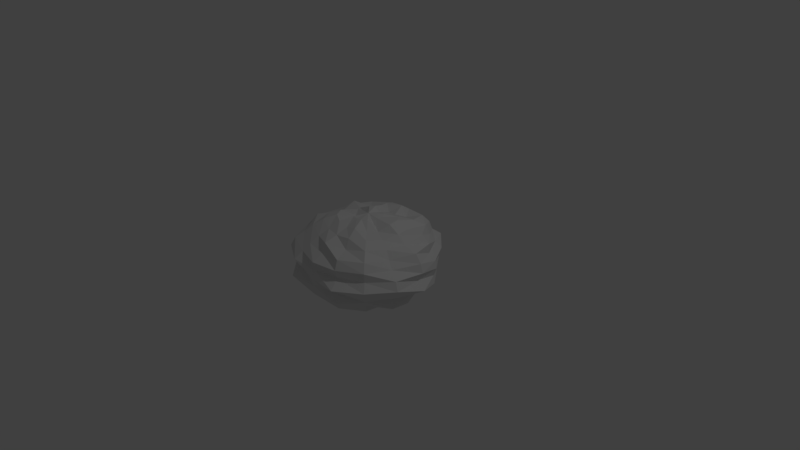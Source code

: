 # Source: rock.blend  (saved by Blender 2.78.0; exported with 4.5.12 LTS)
import bpy
from mathutils import Matrix  # noqa: F401  (used for matrix-valued properties, if any)

bpy.ops.wm.read_factory_settings(use_empty=True)
scene = bpy.context.scene
scene.name = 'Scene'

# ---- collections
col_collection_1 = bpy.data.collections.new('Collection 1'); scene.collection.children.link(col_collection_1)

# ---- world
world_world = bpy.data.worlds.new('World'); scene.world = world_world
world_world.color = (0.05088, 0.05088, 0.05088)
world_world.use_sun_shadow = False
world_world.sun_shadow_jitter_overblur = 0.0
world_world.cycles.sampling_method = 'MANUAL'

# ---- cameras
cam_camera = bpy.data.cameras.new('Camera')
cam_camera.clip_end = 100.0
cam_camera.lens = 35.0
cam_camera.sensor_width = 32.0
cam_camera.sensor_height = 18.0
cam_camera.ortho_scale = 7.314
cam_camera.dof.focus_distance = 0.0
cam_camera.dof.aperture_fstop = 128.0

# ---- lights
light_lamp = bpy.data.lights.new('Lamp', 'POINT')
light_lamp.transmission_factor = 0.0
light_lamp.cutoff_distance = 30.0
light_lamp.energy = 100.0
light_lamp.shadow_buffer_clip_start = 1.001
light_lamp.shadow_soft_size = 0.1
light_lamp.shadow_maximum_resolution = 0.006
light_lamp.use_absolute_resolution = True

# ---- meshes
me_sphere_001 = bpy.data.meshes.new('Sphere.001')
me_sphere_001.from_pydata([(0.002038, 0.1823, 0.5299), (0.002865, 0.344, 0.4804), (-0.0009218, 0.5758, 0.5041), (0.002865, 0.7467, 0.2875), (0.002038, 0.8595, 0.2055), (0.002865, 0.8979, -0.003405), (-0.0009218, 0.9572, -0.2298), (-1.124e-05, 0.8189, -0.3198), (-1.124e-05, 0.5472, -0.4784), (-0.0009189, 0.3907, -0.5489), (0.0735, 0.1776, 0.5631), (0.1381, 0.3295, 0.499), (0.1967, 0.4683, 0.4393), (0.2793, 0.677, 0.4289), (0.3182, 0.7682, 0.3242), (0.3357, 0.8064, 0.2093), (0.3819, 0.9246, 0.1171), (0.3516, 0.8424, -0.002877), (0.3753, 0.9061, -0.1139), (0.3652, 0.8844, -0.2298), (0.3182, 0.7682, -0.3242), (0.2495, 0.5958, -0.3789), (0.1967, 0.4683, -0.445), (0.1507, 0.3665, -0.5569), (0.07142, 0.1685, -0.5339), (0.1379, 0.1379, 0.5724), (0.2706, 0.2706, 0.5392), (0.3997, 0.4011, 0.4958), (0.509, 0.5104, 0.4218), (0.5484, 0.5473, 0.2993), (0.5982, 0.5958, 0.2006), (0.6566, 0.6554, 0.106), (0.6373, 0.6351, -0.003405), (0.6251, 0.6229, -0.1056), (0.6186, 0.6174, -0.2122), (0.608, 0.6093, -0.3343), (0.4739, 0.4728, -0.3909), (0.3671, 0.3661, -0.453), (0.2457, 0.2435, -0.4872), (0.1323, 0.1311, -0.5416), (0.1775, 0.07362, 0.5631), (0.3652, 0.152, 0.56), (0.4865, 0.2015, 0.4565), (0.6757, 0.2806, 0.4289), (0.7682, 0.3182, 0.3242), (0.7687, 0.3179, 0.197), (0.8441, 0.3498, 0.1038), (0.8606, 0.3566, -0.002021), (0.8286, 0.3426, -0.1066), (0.8405, 0.3482, -0.2205), (0.6921, 0.2862, -0.2943), (0.6186, 0.2563, -0.3909), (0.5225, 0.2173, -0.4939), (0.3652, 0.152, -0.5569), (0.1672, 0.06859, -0.5244), (0.1921, 0.0001052, 0.5631), (0.3954, 0.0003766, 0.56), (0.5471, 0.0001051, 0.4773), (0.6591, 0.000993, 0.3815), (0.8602, 0.0003766, 0.3373), (0.9413, 0.0004763, 0.2287), (0.9808, -3.824e-07, 0.1139), (0.9141, 0.0005577, -0.002877), (1.015, 0.0003766, -0.1164), (0.8318, 0.0006547, -0.2038), (0.7489, 0.0006547, -0.2943), (0.7202, 0.0004763, -0.4199), (0.5471, 0.0001051, -0.4784), (0.3893, 0.0004763, -0.5489), (0.1779, 0.0006548, -0.517), (0.1672, -0.06747, 0.5187), (0.3201, -0.1307, 0.4804), (0.479, -0.1966, 0.4489), (0.6091, -0.2505, 0.3815), (0.6921, -0.2848, 0.2875), (0.7807, -0.3216, 0.2006), (0.9061, -0.3753, 0.1139), (0.9559, -0.396, 0.001543), (0.9061, -0.3753, -0.1139), (0.7687, -0.3166, -0.2038), (0.7947, -0.3292, -0.3343), (0.5982, -0.246, -0.3789), (0.4865, -0.1997, -0.4594), (0.3357, -0.1373, -0.5103), (0.1829, -0.07566, -0.5828), (0.1398, -0.1402, 0.5847), (0.2495, -0.246, 0.4884), (0.3868, -0.3867, 0.4773), (0.5, -0.5, 0.4127), (0.608, -0.6085, 0.3373), (0.6653, -0.6658, 0.2287), (0.6566, -0.6536, 0.106), (0.7202, -0.7206, 0.0009468), (0.6829, -0.6828, -0.1127), (0.6091, -0.6061, -0.2096), (0.5484, -0.5454, -0.3033), (0.509, -0.5094, -0.4199), (0.3997, -0.4002, -0.4939), (0.2706, -0.2706, -0.5392), (0.1323, -0.1293, -0.5416), (0.07522, -0.1833, 0.5847), (0.1464, -0.3536, 0.5392), (0.2093, -0.5053, 0.4773), (0.2457, -0.5855, 0.3669), (0.3286, -0.7952, 0.3373), (0.3536, -0.8536, 0.2233), (0.3396, -0.8124, 0.09875), (0.3954, -0.9565, 0.001543), (0.3396, -0.8124, -0.1056), (0.3596, -0.87, -0.2268), (0.3286, -0.7952, -0.3343), (0.2535, -0.6061, -0.3855), (0.2159, -0.523, -0.4939), (0.1343, -0.3166, -0.4872), (0.0735, -0.1774, -0.5642), (-6.902e-08, -0.1951, 0.5724), (0.002081, -0.3602, 0.5074), (0.002081, -0.5234, 0.4565), (-8.392e-08, -0.7071, 0.4127), (0.002921, -0.7571, 0.2926), (-1.144e-05, -0.9096, 0.2193), (0.002865, -0.8794, 0.09875), (0.002038, -0.9283, -0.002021), (0.002038, -0.9104, -0.1078), (-1.15e-05, -0.9096, -0.2205), (0.002081, -0.7838, -0.3075), (0.002865, -0.6338, -0.3737), (-0.0009191, -0.5661, -0.4939), (0.002865, -0.3427, -0.4872), (-0.0009218, -0.2017, -0.5913), (-1.247e-07, -6.269e-07, 0.5836), (-0.07466, -0.1802, 0.5724), (-0.1464, -0.3536, 0.5392), (-0.1986, -0.4835, 0.4565), (-0.2494, -0.6061, 0.3815), (-0.2936, -0.7129, 0.2993), (-0.3316, -0.8046, 0.2093), (-0.3753, -0.9061, 0.1139), (-0.3405, -0.8283, -0.003405), (-0.3896, -0.9381, -0.1164), (-0.3316, -0.8046, -0.2122), (-0.3182, -0.7682, -0.3242), (-0.2399, -0.5855, -0.3737), (-0.2094, -0.5053, -0.4784), (-0.1464, -0.3536, -0.5392), (-0.06734, -0.1665, -0.5339), (0.002081, 0.0009014, -0.5522), (-0.1228, -0.1251, 0.5187), (-0.2812, -0.2799, 0.56), (-0.4016, -0.4002, 0.4958), (-0.5, -0.5, 0.4127), (-0.579, -0.5788, 0.3187), (-0.6671, -0.6658, 0.2287), (-0.7082, -0.7068, 0.1171), (-0.6414, -0.6438, -0.002877), (-0.629, -0.6314, -0.1066), (-0.5924, -0.5947, -0.2064), (-0.6005, -0.5991, -0.3297), (-0.5188, -0.5175, -0.4258), (-0.3687, -0.3698, -0.4594), (-0.2494, -0.2505, -0.5031), (-0.1281, -0.1293, -0.5416), (-0.1613, -0.06747, 0.5187), (-0.3615, -0.1489, 0.5508), (-0.5133, -0.2126, 0.4853), (-0.6775, -0.2799, 0.4289), (-0.7564, -0.3132, 0.3187), (-0.7748, -0.3216, 0.2006), (-0.8923, -0.3695, 0.1115), (-0.8565, -0.3546, -0.002021), (-0.8923, -0.3695, -0.1127), (-0.8849, -0.3658, -0.2298), (-0.7564, -0.3132, -0.3198), (-0.6433, -0.2664, -0.4069), (-0.4577, -0.1901, -0.4388), (-0.3615, -0.1489, -0.5489), (-0.1847, -0.07566, -0.5828), (-0.1951, -2.409e-07, 0.5724), (-0.3458, 0.000558, 0.4884), (-0.5033, 0.0005581, 0.4393), (-0.6414, 0.0005581, 0.3732), (-0.7826, 0.0009018, 0.3045), (-0.9578, 0.000377, 0.2328), (-1.001, 0.0004767, 0.1171), (-0.9083, 0.0005582, -0.002877), (-0.8908, 0.0005581, -0.1066), (-0.9578, 0.0003771, -0.2298), (-0.8489, 0.0004768, -0.3297), (-0.6414, 0.0005581, -0.3789), (-0.5556, -6.951e-08, -0.4853), (-0.3827, -9.931e-08, -0.5392), (-0.1722, 0.0006549, -0.517), (-0.1613, 0.06859, 0.5187), (-0.3265, 0.1371, 0.499), (-0.5325, 0.2206, 0.5041), (-0.6433, 0.2666, 0.4058), (-0.7682, 0.3182, 0.3242), (-0.763, 0.3179, 0.197), (-0.853, 0.3551, 0.106), (-0.9431, 0.3907, 0.0009468), (-0.8228, 0.3426, -0.1066), (-0.8714, 0.361, -0.2268), (-0.7965, 0.3299, -0.3343), (-0.6775, 0.2806, -0.4258), (-0.4577, 0.1914, -0.4388), (-0.3316, 0.1391, -0.5103), (-0.1613, 0.06859, -0.5244), (-0.1416, 0.1412, 0.5847), (-0.2533, 0.2563, 0.5074), (-0.3496, 0.3531, 0.432), (-0.5, 0.5, 0.4127), (-0.579, 0.579, 0.3187), (-0.6433, 0.6434, 0.2193), (-0.7192, 0.7186, 0.1195), (-0.6963, 0.6964, -0.0005721), (-0.6424, 0.6455, -0.1078), (-0.5833, 0.5868, -0.2038), (-0.5443, 0.5473, -0.3033), (-0.4626, 0.4656, -0.3855), (-0.4078, 0.4072, -0.501), (-0.2706, 0.2706, -0.5392), (-0.1358, 0.1359, -0.5642), (-0.07824, 0.187, 0.5944), (-0.1442, 0.3482, 0.5304), (-0.2126, 0.5133, 0.4853), (-0.2769, 0.6667, 0.4218), (-0.2826, 0.6899, 0.2875), (-0.3482, 0.8406, 0.2193), (-0.3467, 0.843, 0.1038), (-0.3973, 0.9572, 0.001543), (-0.3696, 0.8924, -0.1127), (-0.3144, 0.7665, -0.2038), (-0.2936, 0.7148, -0.3033), (-0.2665, 0.6434, -0.4069), (-0.1879, 0.4612, -0.4388), (-0.1285, 0.3179, -0.4872), (-0.07824, 0.187, -0.5913), (3.184e-07, 0.7071, 0.4127), (0.002865, 0.8807, 0.09875), (-0.0009185, 1.001, -0.1152), (-0.0009214, 0.7327, -0.4258), (-0.0009188, 0.1994, -0.5828)], [], [(7, 6, 19, 20), (237, 2, 12, 13), (240, 7, 20, 21), (3, 237, 13, 14), (8, 240, 21, 22), (4, 3, 14, 15), (9, 8, 22, 23), (238, 4, 15, 16), (241, 9, 23, 24), (5, 238, 16, 17), (0, 130, 10), (146, 241, 24), (239, 5, 17, 18), (1, 0, 10, 11), (6, 239, 18, 19), (2, 1, 11, 12), (11, 10, 25, 26), (19, 18, 33, 34), (12, 11, 26, 27), (20, 19, 34, 35), (13, 12, 27, 28), (21, 20, 35, 36), (14, 13, 28, 29), (22, 21, 36, 37), (15, 14, 29, 30), (23, 22, 37, 38), (16, 15, 30, 31), (24, 23, 38, 39), (17, 16, 31, 32), (10, 130, 25), (146, 24, 39), (18, 17, 32, 33), (30, 29, 44, 45), (38, 37, 52, 53), (31, 30, 45, 46), (39, 38, 53, 54), (32, 31, 46, 47), (25, 130, 40), (146, 39, 54), (33, 32, 47, 48), (26, 25, 40, 41), (34, 33, 48, 49), (27, 26, 41, 42), (35, 34, 49, 50), (28, 27, 42, 43), (36, 35, 50, 51), (29, 28, 43, 44), (37, 36, 51, 52), (49, 48, 63, 64), (42, 41, 56, 57), (50, 49, 64, 65), (43, 42, 57, 58), (51, 50, 65, 66), (44, 43, 58, 59), (52, 51, 66, 67), (45, 44, 59, 60), (53, 52, 67, 68), (46, 45, 60, 61), (54, 53, 68, 69), (47, 46, 61, 62), (40, 130, 55), (146, 54, 69), (48, 47, 62, 63), (41, 40, 55, 56), (68, 67, 82, 83), (61, 60, 75, 76), (69, 68, 83, 84), (62, 61, 76, 77), (55, 130, 70), (146, 69, 84), (63, 62, 77, 78), (56, 55, 70, 71), (64, 63, 78, 79), (57, 56, 71, 72), (65, 64, 79, 80), (58, 57, 72, 73), (66, 65, 80, 81), (59, 58, 73, 74), (67, 66, 81, 82), (60, 59, 74, 75), (80, 79, 94, 95), (73, 72, 87, 88), (81, 80, 95, 96), (74, 73, 88, 89), (82, 81, 96, 97), (75, 74, 89, 90), (83, 82, 97, 98), (76, 75, 90, 91), (84, 83, 98, 99), (77, 76, 91, 92), (70, 130, 85), (146, 84, 99), (78, 77, 92, 93), (71, 70, 85, 86), (79, 78, 93, 94), (72, 71, 86, 87), (99, 98, 113, 114), (92, 91, 106, 107), (85, 130, 100), (146, 99, 114), (93, 92, 107, 108), (86, 85, 100, 101), (94, 93, 108, 109), (87, 86, 101, 102), (95, 94, 109, 110), (88, 87, 102, 103), (96, 95, 110, 111), (89, 88, 103, 104), (97, 96, 111, 112), (90, 89, 104, 105), (98, 97, 112, 113), (91, 90, 105, 106), (103, 102, 117, 118), (111, 110, 125, 126), (104, 103, 118, 119), (112, 111, 126, 127), (105, 104, 119, 120), (113, 112, 127, 128), (106, 105, 120, 121), (114, 113, 128, 129), (107, 106, 121, 122), (100, 130, 115), (146, 114, 129), (108, 107, 122, 123), (101, 100, 115, 116), (109, 108, 123, 124), (102, 101, 116, 117), (110, 109, 124, 125), (122, 121, 137, 138), (115, 130, 131), (146, 129, 145), (123, 122, 138, 139), (116, 115, 131, 132), (124, 123, 139, 140), (117, 116, 132, 133), (125, 124, 140, 141), (118, 117, 133, 134), (126, 125, 141, 142), (119, 118, 134, 135), (127, 126, 142, 143), (120, 119, 135, 136), (128, 127, 143, 144), (121, 120, 136, 137), (129, 128, 144, 145), (142, 141, 157, 158), (135, 134, 150, 151), (143, 142, 158, 159), (136, 135, 151, 152), (144, 143, 159, 160), (137, 136, 152, 153), (145, 144, 160, 161), (138, 137, 153, 154), (131, 130, 147), (146, 145, 161), (139, 138, 154, 155), (132, 131, 147, 148), (140, 139, 155, 156), (133, 132, 148, 149), (141, 140, 156, 157), (134, 133, 149, 150), (147, 130, 162), (146, 161, 176), (155, 154, 169, 170), (148, 147, 162, 163), (156, 155, 170, 171), (149, 148, 163, 164), (157, 156, 171, 172), (150, 149, 164, 165), (158, 157, 172, 173), (151, 150, 165, 166), (159, 158, 173, 174), (152, 151, 166, 167), (160, 159, 174, 175), (153, 152, 167, 168), (161, 160, 175, 176), (154, 153, 168, 169), (166, 165, 180, 181), (174, 173, 188, 189), (167, 166, 181, 182), (175, 174, 189, 190), (168, 167, 182, 183), (176, 175, 190, 191), (169, 168, 183, 184), (162, 130, 177), (146, 176, 191), (170, 169, 184, 185), (163, 162, 177, 178), (171, 170, 185, 186), (164, 163, 178, 179), (172, 171, 186, 187), (165, 164, 179, 180), (173, 172, 187, 188), (185, 184, 199, 200), (178, 177, 192, 193), (186, 185, 200, 201), (179, 178, 193, 194), (187, 186, 201, 202), (180, 179, 194, 195), (188, 187, 202, 203), (181, 180, 195, 196), (189, 188, 203, 204), (182, 181, 196, 197), (190, 189, 204, 205), (183, 182, 197, 198), (191, 190, 205, 206), (184, 183, 198, 199), (177, 130, 192), (146, 191, 206), (204, 203, 218, 219), (197, 196, 211, 212), (205, 204, 219, 220), (198, 197, 212, 213), (206, 205, 220, 221), (199, 198, 213, 214), (192, 130, 207), (146, 206, 221), (200, 199, 214, 215), (193, 192, 207, 208), (201, 200, 215, 216), (194, 193, 208, 209), (202, 201, 216, 217), (195, 194, 209, 210), (203, 202, 217, 218), (196, 195, 210, 211), (216, 215, 230, 231), (209, 208, 223, 224), (217, 216, 231, 232), (210, 209, 224, 225), (218, 217, 232, 233), (211, 210, 225, 226), (219, 218, 233, 234), (212, 211, 226, 227), (220, 219, 234, 235), (213, 212, 227, 228), (221, 220, 235, 236), (214, 213, 228, 229), (207, 130, 222), (146, 221, 236), (215, 214, 229, 230), (208, 207, 222, 223), (235, 234, 8, 9), (228, 227, 4, 238), (236, 235, 9, 241), (229, 228, 238, 5), (222, 130, 0), (146, 236, 241), (230, 229, 5, 239), (223, 222, 0, 1), (231, 230, 239, 6), (224, 223, 1, 2), (232, 231, 6, 7), (225, 224, 2, 237), (233, 232, 7, 240), (226, 225, 237, 3), (234, 233, 240, 8), (227, 226, 3, 4)])
me_sphere_001.use_remesh_preserve_volume = False
me_sphere_001.use_remesh_preserve_attributes = False
me_sphere_001.use_mirror_vertex_groups = False
me_sphere_001.update()

# ---- objects
ob_sphere = bpy.data.objects.new('Sphere', me_sphere_001)
ob_lamp = bpy.data.objects.new('Lamp', light_lamp)
ob_camera = bpy.data.objects.new('Camera', cam_camera)

# ---- transforms, parenting, visibility, modifiers, constraints
ob_sphere.location = (0.0, 0.0, 0.0)
ob_sphere.lineart.crease_threshold = 0.0
ob_lamp.location = (4.076, 1.005, 5.904)
ob_lamp.rotation_euler = (0.6503, 0.05522, 1.866)
ob_lamp.lock_rotations_4d = False
ob_lamp.empty_display_type = 'ARROWS'
ob_lamp.color = (0.0, 0.0, 0.0, 0.0)
ob_lamp.lineart.crease_threshold = 0.0
ob_camera.location = (7.481, -6.508, 5.344)
ob_camera.rotation_euler = (1.109, 0.0, 0.8149)
ob_camera.lock_rotations_4d = False
ob_camera.empty_display_type = 'ARROWS'
ob_camera.color = (0.0, 0.0, 0.0, 0.0)
ob_camera.display_type = 'WIRE'
ob_camera.lineart.crease_threshold = 0.0

# ---- collection membership
col_collection_1.objects.link(ob_sphere)
col_collection_1.objects.link(ob_lamp)
col_collection_1.objects.link(ob_camera)

# ---- scene / render settings (as saved in the file)
scene.camera = ob_camera
scene.frame_start = 1; scene.frame_end = 250; scene.frame_set(1)
scene.render.engine = 'BLENDER_EEVEE_NEXT'
scene.render.resolution_percentage = 50
scene.render.dither_intensity = 0.0
scene.cycles.use_denoising = False
scene.cycles.samples = 128
scene.cycles.sampling_pattern = 'TABULATED_SOBOL'
scene.cycles.light_sampling_threshold = 0.0
scene.cycles.use_adaptive_sampling = False
scene.cycles.use_light_tree = False
scene.cycles.blur_glossy = 0.0
scene.cycles.sample_clamp_indirect = 0.0
scene.view_settings.view_transform = 'Standard'
bpy.context.view_layer.update()
